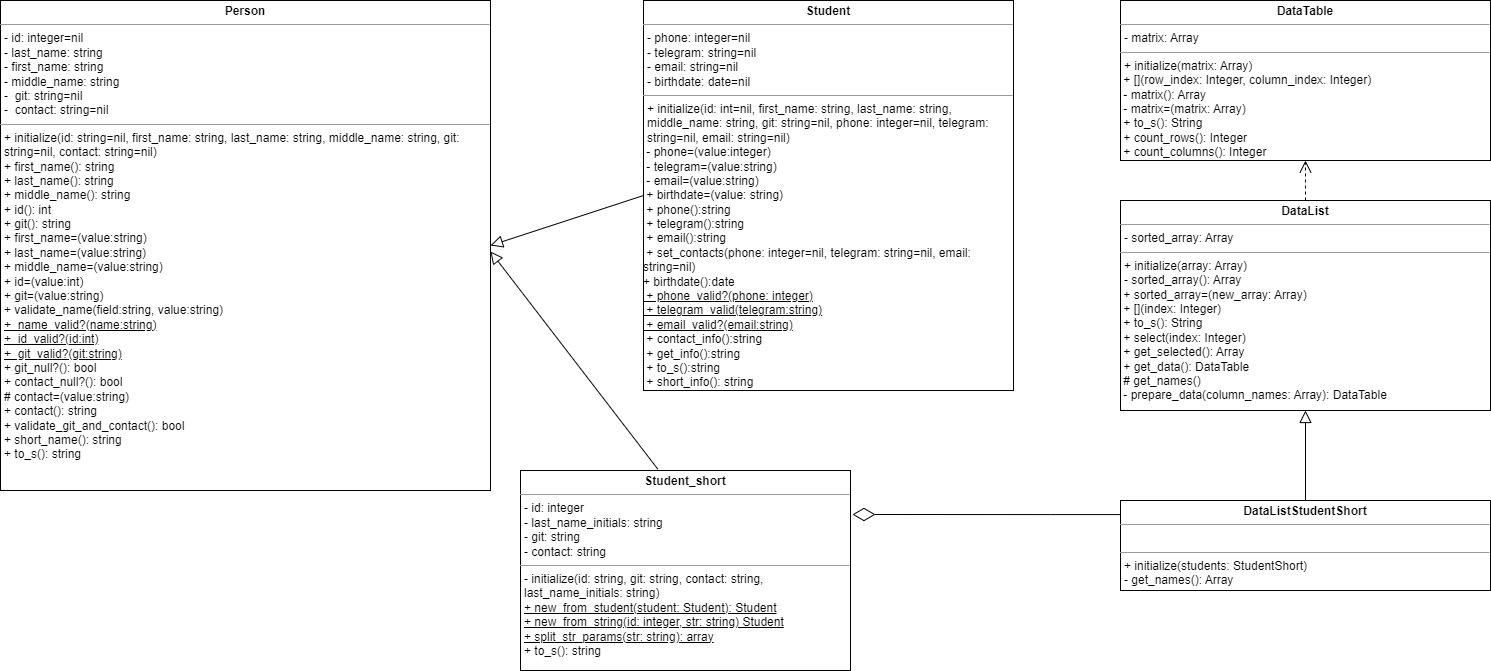

The diagram above was exported from draw.io. Its source (the exported page's mxGraphModel, read from the mxfile embedded in the PNG):
<mxGraphModel dx="1052" dy="1337" grid="1" gridSize="10" guides="1" tooltips="1" connect="1" arrows="1" fold="1" page="1" pageScale="1" pageWidth="413" pageHeight="291" math="0" shadow="0">
  <root>
    <mxCell id="0" />
    <mxCell id="1" parent="0" />
    <mxCell id="K3xKmVSBT9PEIgmNhW2o-8" value="&lt;p style=&quot;margin:0px;margin-top:4px;text-align:center;&quot;&gt;&lt;b&gt;Person&lt;/b&gt;&lt;/p&gt;&lt;hr size=&quot;1&quot;&gt;&lt;p style=&quot;margin:0px;margin-left:4px;&quot;&gt;- id: integer=nil&lt;/p&gt;&lt;p style=&quot;margin:0px;margin-left:4px;&quot;&gt;- last_name: string&lt;/p&gt;&lt;p style=&quot;margin:0px;margin-left:4px;&quot;&gt;- first_name: string&lt;/p&gt;&lt;p style=&quot;margin:0px;margin-left:4px;&quot;&gt;- middle_name: string&lt;/p&gt;&lt;p style=&quot;margin:0px;margin-left:4px;&quot;&gt;-&amp;nbsp; git: string=nil&lt;/p&gt;&lt;p style=&quot;margin:0px;margin-left:4px;&quot;&gt;-&amp;nbsp; contact: string=nil&lt;/p&gt;&lt;hr size=&quot;1&quot;&gt;&lt;p style=&quot;margin:0px;margin-left:4px;&quot;&gt;+ initialize(id: string=nil, first_name: string, last_name: string, middle_name: string, git: string=nil, contact: string=nil)&lt;/p&gt;&lt;p style=&quot;border-color: var(--border-color); margin: 0px 0px 0px 4px;&quot;&gt;+ first_name(): string&lt;/p&gt;&lt;p style=&quot;border-color: var(--border-color); margin: 0px 0px 0px 4px;&quot;&gt;+ last_name(): string&lt;/p&gt;&lt;p style=&quot;border-color: var(--border-color); margin: 0px 0px 0px 4px;&quot;&gt;+ middle_name(): string&lt;/p&gt;&lt;p style=&quot;border-color: var(--border-color); margin: 0px 0px 0px 4px;&quot;&gt;+ id(): int&lt;/p&gt;&lt;p style=&quot;border-color: var(--border-color); margin: 0px 0px 0px 4px;&quot;&gt;+ git(): string&lt;/p&gt;&lt;p style=&quot;margin:0px;margin-left:4px;&quot;&gt;+ first_name=(value:string)&lt;/p&gt;&lt;p style=&quot;margin:0px;margin-left:4px;&quot;&gt;+ last_name=(value:string)&lt;/p&gt;&lt;p style=&quot;margin:0px;margin-left:4px;&quot;&gt;+ middle_name=(value:string)&lt;/p&gt;&lt;p style=&quot;margin:0px;margin-left:4px;&quot;&gt;+ id=(value:int)&lt;/p&gt;&lt;p style=&quot;margin:0px;margin-left:4px;&quot;&gt;+ git=(value:string)&lt;/p&gt;&lt;p style=&quot;margin:0px;margin-left:4px;&quot;&gt;+ validate_name(field:string, value:string)&lt;/p&gt;&lt;p style=&quot;margin:0px;margin-left:4px;&quot;&gt;&lt;u&gt;+&amp;nbsp; name_valid?(name:string)&lt;/u&gt;&lt;/p&gt;&lt;p style=&quot;margin:0px;margin-left:4px;&quot;&gt;&lt;u&gt;+&amp;nbsp; id_valid?(id:int)&lt;/u&gt;&lt;/p&gt;&lt;p style=&quot;margin:0px;margin-left:4px;&quot;&gt;&lt;u&gt;+&amp;nbsp; git_valid?(git:string)&lt;/u&gt;&lt;/p&gt;&lt;p style=&quot;margin:0px;margin-left:4px;&quot;&gt;+ git_null?(): bool&lt;/p&gt;&lt;p style=&quot;margin:0px;margin-left:4px;&quot;&gt;+ contact_null?(): bool&lt;/p&gt;&lt;p style=&quot;margin:0px;margin-left:4px;&quot;&gt;# contact=(value:string)&lt;/p&gt;&lt;p style=&quot;margin:0px;margin-left:4px;&quot;&gt;+ contact(): string&lt;/p&gt;&lt;p style=&quot;margin:0px;margin-left:4px;&quot;&gt;+ validate_git_and_contact(): bool&lt;/p&gt;&lt;p style=&quot;margin:0px;margin-left:4px;&quot;&gt;+&amp;nbsp;short_name(): string&lt;/p&gt;&lt;p style=&quot;margin:0px;margin-left:4px;&quot;&gt;+&amp;nbsp;to_s(): string&lt;/p&gt;&lt;p style=&quot;margin:0px;margin-left:4px;&quot;&gt;&lt;br&gt;&lt;/p&gt;" style="verticalAlign=top;align=left;overflow=fill;fontSize=12;fontFamily=Helvetica;html=1;whiteSpace=wrap;" parent="1" vertex="1">
      <mxGeometry x="20" y="30" width="490" height="490" as="geometry" />
    </mxCell>
    <mxCell id="K3xKmVSBT9PEIgmNhW2o-9" value="&lt;p style=&quot;margin:0px;margin-top:4px;text-align:center;&quot;&gt;&lt;b&gt;Student&lt;/b&gt;&lt;/p&gt;&lt;hr size=&quot;1&quot;&gt;&lt;p style=&quot;margin:0px;margin-left:4px;&quot;&gt;- phone: integer=nil&lt;/p&gt;&lt;p style=&quot;margin:0px;margin-left:4px;&quot;&gt;- telegram: string=nil&lt;/p&gt;&lt;p style=&quot;margin:0px;margin-left:4px;&quot;&gt;- email: string=nil&lt;/p&gt;&lt;p style=&quot;margin:0px;margin-left:4px;&quot;&gt;- birthdate: date=nil&lt;/p&gt;&lt;hr size=&quot;1&quot;&gt;&lt;p style=&quot;margin:0px;margin-left:4px;&quot;&gt;+ initialize(id: int=nil, first_name: string, last_name: string, middle_name: string, git: string=nil, phone: integer=nil, telegram: string=nil, email: string=nil)&lt;/p&gt;&lt;span style=&quot;background-color: initial;&quot;&gt;&amp;nbsp;- phone=(value:integer)&lt;/span&gt;&lt;br&gt;&lt;span style=&quot;background-color: initial;&quot;&gt;&amp;nbsp;- telegram=(value:string)&lt;/span&gt;&lt;br&gt;&lt;span style=&quot;background-color: initial;&quot;&gt;&amp;nbsp;- email=(value:string)&lt;br&gt;&amp;nbsp;+ birthdate=(value: string)&lt;br&gt;&lt;/span&gt;&amp;nbsp;+ phone():string&lt;br style=&quot;border-color: var(--border-color);&quot;&gt;&lt;span style=&quot;border-color: var(--border-color); background-color: initial;&quot;&gt;&amp;nbsp;+ telegram():string&lt;/span&gt;&lt;br style=&quot;border-color: var(--border-color);&quot;&gt;&lt;span style=&quot;border-color: var(--border-color); background-color: initial;&quot;&gt;&amp;nbsp;+ email():string&lt;/span&gt;&lt;br&gt;&lt;span style=&quot;background-color: initial;&quot;&gt;&amp;nbsp;+ set_contacts(phone: integer=nil, telegram: string=nil, email: string=nil)&lt;br&gt;&lt;/span&gt;+ birthdate():date&lt;br&gt;&lt;u&gt;&lt;span style=&quot;background-color: initial;&quot;&gt;&amp;nbsp;+ phone_valid?(phone: integer)&lt;/span&gt;&lt;br&gt;&lt;span style=&quot;background-color: initial;&quot;&gt;&amp;nbsp;+ telegram_valid(telegram:string)&lt;/span&gt;&lt;br&gt;&lt;span style=&quot;background-color: initial;&quot;&gt;&amp;nbsp;+ email_valid?(email:string)&lt;/span&gt;&lt;/u&gt;&lt;br&gt;&lt;span style=&quot;background-color: initial;&quot;&gt;&amp;nbsp;+ contact_info():string&lt;/span&gt;&lt;br&gt;&lt;span style=&quot;background-color: initial;&quot;&gt;&amp;nbsp;+ get_info():string&lt;/span&gt;&lt;br&gt;&lt;span style=&quot;background-color: initial;&quot;&gt;&amp;nbsp;+ to_s():string&lt;/span&gt;&lt;br&gt;&lt;span style=&quot;background-color: initial;&quot;&gt;&amp;nbsp;+ short_info(): string&lt;/span&gt;" style="verticalAlign=top;align=left;overflow=fill;fontSize=12;fontFamily=Helvetica;html=1;whiteSpace=wrap;" parent="1" vertex="1">
      <mxGeometry x="663" y="30" width="370" height="390" as="geometry" />
    </mxCell>
    <mxCell id="8f_rcjBq_z68XZNFlE6r-1" value="&lt;p style=&quot;margin:0px;margin-top:4px;text-align:center;&quot;&gt;&lt;b&gt;Student_short&lt;/b&gt;&lt;/p&gt;&lt;hr size=&quot;1&quot;&gt;&lt;p style=&quot;margin:0px;margin-left:4px;&quot;&gt;- id: integer&lt;/p&gt;&lt;p style=&quot;margin:0px;margin-left:4px;&quot;&gt;- last_name_initials: string&lt;/p&gt;&lt;p style=&quot;margin:0px;margin-left:4px;&quot;&gt;- git: string&lt;/p&gt;&lt;p style=&quot;margin:0px;margin-left:4px;&quot;&gt;- contact: string&lt;/p&gt;&lt;hr size=&quot;1&quot;&gt;&lt;p style=&quot;margin:0px;margin-left:4px;&quot;&gt;- initialize(id: string, git: string, contact: string, last_name_initials: string)&lt;/p&gt;&lt;p style=&quot;margin:0px;margin-left:4px;&quot;&gt;&lt;u&gt;+ new_from_student(student: Student): Student&lt;/u&gt;&lt;/p&gt;&lt;p style=&quot;margin:0px;margin-left:4px;&quot;&gt;&lt;u&gt;+ new_from_string(id: integer, str: string) Student&lt;/u&gt;&lt;/p&gt;&lt;p style=&quot;margin:0px;margin-left:4px;&quot;&gt;&lt;u&gt;+ split_str_params(str: string): array&lt;/u&gt;&lt;/p&gt;&lt;p style=&quot;margin:0px;margin-left:4px;&quot;&gt;+ to_s(): string&lt;/p&gt;" style="verticalAlign=top;align=left;overflow=fill;fontSize=12;fontFamily=Helvetica;html=1;whiteSpace=wrap;" parent="1" vertex="1">
      <mxGeometry x="540" y="500" width="330" height="200" as="geometry" />
    </mxCell>
    <mxCell id="8f_rcjBq_z68XZNFlE6r-3" value="" style="endArrow=none;html=1;rounded=0;entryX=0;entryY=0.5;entryDx=0;entryDy=0;exitX=1;exitY=0.5;exitDx=0;exitDy=0;endFill=0;startArrow=block;startFill=0;startSize=10;" parent="1" source="K3xKmVSBT9PEIgmNhW2o-8" target="K3xKmVSBT9PEIgmNhW2o-9" edge="1">
      <mxGeometry width="50" height="50" relative="1" as="geometry">
        <mxPoint x="350" y="340" as="sourcePoint" />
        <mxPoint x="400" y="290" as="targetPoint" />
      </mxGeometry>
    </mxCell>
    <mxCell id="8f_rcjBq_z68XZNFlE6r-4" value="" style="endArrow=none;html=1;rounded=0;entryX=0.416;entryY=-0.007;entryDx=0;entryDy=0;exitX=1;exitY=0.5;exitDx=0;exitDy=0;startArrow=block;startFill=0;endFill=0;strokeColor=#080808;entryPerimeter=0;endSize=10;targetPerimeterSpacing=9;sourcePerimeterSpacing=2;startSize=10;" parent="1" target="8f_rcjBq_z68XZNFlE6r-1" edge="1">
      <mxGeometry width="50" height="50" relative="1" as="geometry">
        <mxPoint x="510" y="281" as="sourcePoint" />
        <mxPoint x="715.0000000000001" y="436" as="targetPoint" />
      </mxGeometry>
    </mxCell>
    <mxCell id="mV6fvc3QKmRG-kktfpVM-1" value="&lt;p style=&quot;margin:0px;margin-top:4px;text-align:center;&quot;&gt;&lt;b&gt;DataTable&lt;/b&gt;&lt;/p&gt;&lt;hr size=&quot;1&quot;&gt;&lt;p style=&quot;margin:0px;margin-left:4px;&quot;&gt;- matrix: Array&lt;/p&gt;&lt;hr size=&quot;1&quot;&gt;&lt;p style=&quot;margin:0px;margin-left:4px;&quot;&gt;+ initialize(matrix: Array)&lt;/p&gt;&lt;span style=&quot;background-color: initial;&quot;&gt;&amp;nbsp;+ [](row_index: Integer, column_index: Integer)&lt;br&gt;&lt;/span&gt;&amp;nbsp;- matrix(): Array&lt;br&gt;&amp;nbsp;- matrix=(matrix: Array)&lt;br&gt;&lt;span style=&quot;background-color: initial;&quot;&gt;&amp;nbsp;+ to_s(): String&lt;/span&gt;&lt;br&gt;&lt;span style=&quot;background-color: initial;&quot;&gt;&amp;nbsp;+ count_rows(): Integer&lt;br&gt;&amp;nbsp;+ count_columns(): Integer&lt;br&gt;&amp;nbsp;&lt;br&gt;&lt;/span&gt;" style="verticalAlign=top;align=left;overflow=fill;fontSize=12;fontFamily=Helvetica;html=1;whiteSpace=wrap;" vertex="1" parent="1">
      <mxGeometry x="1140" y="30" width="370" height="160" as="geometry" />
    </mxCell>
    <mxCell id="mV6fvc3QKmRG-kktfpVM-6" value="" style="edgeStyle=orthogonalEdgeStyle;rounded=0;orthogonalLoop=1;jettySize=auto;html=1;dashed=1;endArrow=open;endFill=0;endSize=10;" edge="1" parent="1" source="mV6fvc3QKmRG-kktfpVM-2" target="mV6fvc3QKmRG-kktfpVM-1">
      <mxGeometry relative="1" as="geometry" />
    </mxCell>
    <mxCell id="mV6fvc3QKmRG-kktfpVM-2" value="&lt;p style=&quot;margin:0px;margin-top:4px;text-align:center;&quot;&gt;&lt;b&gt;DataList&lt;/b&gt;&lt;/p&gt;&lt;hr size=&quot;1&quot;&gt;&lt;p style=&quot;margin:0px;margin-left:4px;&quot;&gt;- sorted_array: Array&lt;/p&gt;&lt;hr size=&quot;1&quot;&gt;&lt;p style=&quot;margin:0px;margin-left:4px;&quot;&gt;+ initialize(array: Array)&lt;/p&gt;&lt;p style=&quot;margin:0px;margin-left:4px;&quot;&gt;- sorted_array(): Array&lt;/p&gt;&lt;span style=&quot;background-color: initial;&quot;&gt;&amp;nbsp;+ sorted_array=(new_array: Array)&lt;/span&gt;&lt;span style=&quot;background-color: initial;&quot;&gt;&lt;br&gt;&amp;nbsp;+ [](index: Integer)&lt;br&gt;&amp;nbsp;+ to_s(): String&lt;br&gt;&amp;nbsp;+ select(index: Integer)&lt;br&gt;&amp;nbsp;+ get_selected(): Array&lt;br&gt;&amp;nbsp;+ get_data(): DataTable&lt;br&gt;&amp;nbsp;# get_names()&lt;br&gt;&amp;nbsp;- prepare_data(column_names: Array): DataTable&lt;br&gt;&lt;br&gt;&lt;/span&gt;" style="verticalAlign=top;align=left;overflow=fill;fontSize=12;fontFamily=Helvetica;html=1;whiteSpace=wrap;" vertex="1" parent="1">
      <mxGeometry x="1140" y="230" width="370" height="210" as="geometry" />
    </mxCell>
    <mxCell id="mV6fvc3QKmRG-kktfpVM-4" value="" style="edgeStyle=orthogonalEdgeStyle;rounded=0;orthogonalLoop=1;jettySize=auto;html=1;endArrow=block;endFill=0;endSize=10;" edge="1" parent="1" source="mV6fvc3QKmRG-kktfpVM-3" target="mV6fvc3QKmRG-kktfpVM-2">
      <mxGeometry relative="1" as="geometry" />
    </mxCell>
    <mxCell id="mV6fvc3QKmRG-kktfpVM-3" value="&lt;p style=&quot;margin:0px;margin-top:4px;text-align:center;&quot;&gt;&lt;b&gt;DataListStudentShort&lt;/b&gt;&lt;/p&gt;&lt;hr size=&quot;1&quot;&gt;&lt;p style=&quot;margin:0px;margin-left:4px;&quot;&gt;&lt;br&gt;&lt;/p&gt;&lt;hr size=&quot;1&quot;&gt;&lt;p style=&quot;margin:0px;margin-left:4px;&quot;&gt;+ initialize(students: StudentShort)&lt;/p&gt;&lt;p style=&quot;margin:0px;margin-left:4px;&quot;&gt;- get_names(): Array&lt;/p&gt;&lt;span style=&quot;background-color: initial;&quot;&gt;&lt;br&gt;&lt;br&gt;&lt;/span&gt;" style="verticalAlign=top;align=left;overflow=fill;fontSize=12;fontFamily=Helvetica;html=1;whiteSpace=wrap;" vertex="1" parent="1">
      <mxGeometry x="1140" y="530" width="370" height="90" as="geometry" />
    </mxCell>
    <mxCell id="mV6fvc3QKmRG-kktfpVM-5" style="edgeStyle=orthogonalEdgeStyle;rounded=0;orthogonalLoop=1;jettySize=auto;html=1;entryX=1.006;entryY=0.22;entryDx=0;entryDy=0;entryPerimeter=0;endArrow=diamondThin;endFill=0;endSize=20;" edge="1" parent="1" source="mV6fvc3QKmRG-kktfpVM-3" target="8f_rcjBq_z68XZNFlE6r-1">
      <mxGeometry relative="1" as="geometry">
        <Array as="points">
          <mxPoint x="1070" y="544" />
          <mxPoint x="1070" y="544" />
        </Array>
      </mxGeometry>
    </mxCell>
  </root>
</mxGraphModel>